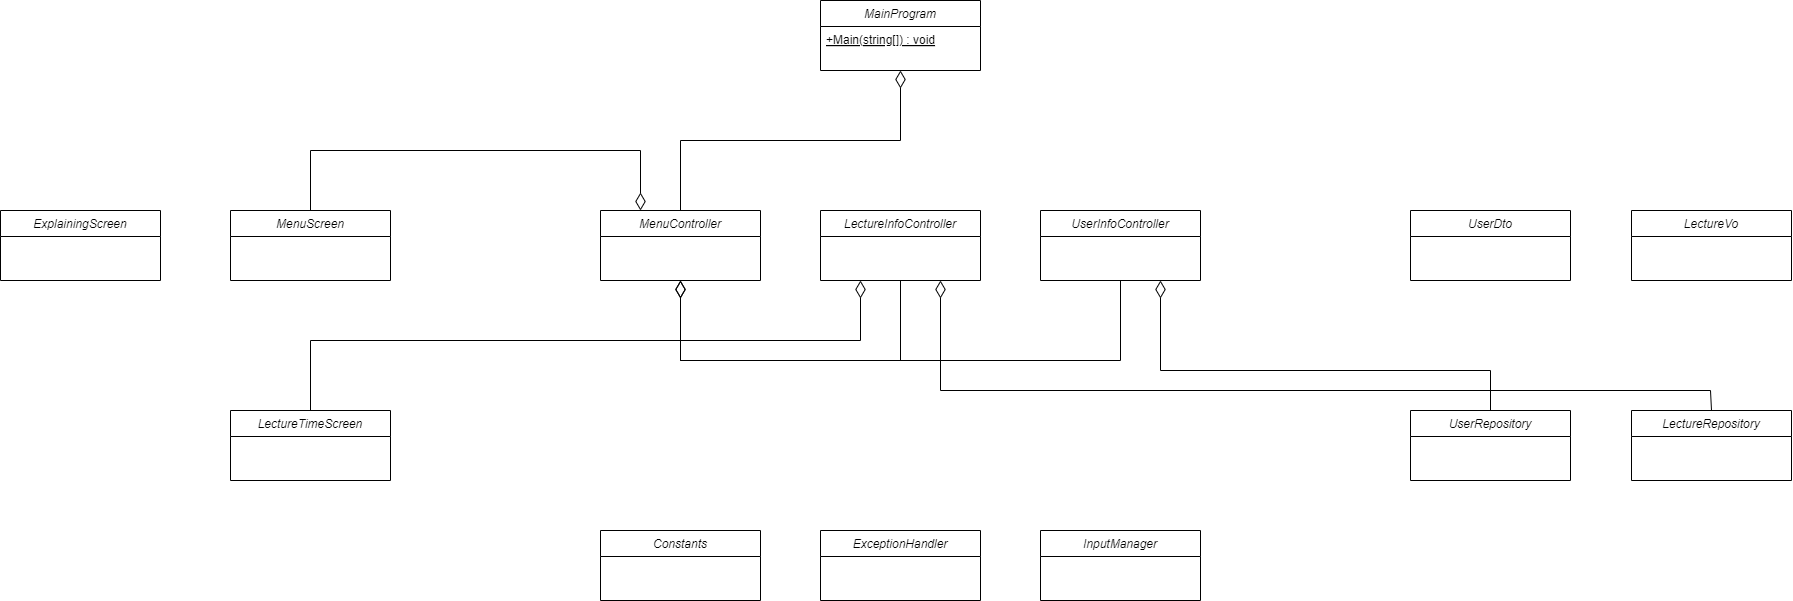

The diagram above was exported from draw.io. Its source (the exported page's mxGraphModel, read from the mxfile embedded in the PNG):
<mxGraphModel dx="1965" dy="1743" grid="1" gridSize="10" guides="1" tooltips="1" connect="1" arrows="1" fold="1" page="1" pageScale="1" pageWidth="827" pageHeight="1169" math="0" shadow="0">
  <root>
    <mxCell id="WIyWlLk6GJQsqaUBKTNV-0" />
    <mxCell id="WIyWlLk6GJQsqaUBKTNV-1" parent="WIyWlLk6GJQsqaUBKTNV-0" />
    <mxCell id="zkfFHV4jXpPFQw0GAbJ--0" value="MainProgram" style="swimlane;fontStyle=2;align=center;verticalAlign=top;childLayout=stackLayout;horizontal=1;startSize=26;horizontalStack=0;resizeParent=1;resizeLast=0;collapsible=1;marginBottom=0;rounded=0;shadow=0;strokeWidth=1;" parent="WIyWlLk6GJQsqaUBKTNV-1" vertex="1">
      <mxGeometry x="350" y="-70" width="160" height="70" as="geometry">
        <mxRectangle x="230" y="140" width="160" height="26" as="alternateBounds" />
      </mxGeometry>
    </mxCell>
    <mxCell id="zkfFHV4jXpPFQw0GAbJ--1" value="+Main(string[]) : void" style="text;align=left;verticalAlign=top;spacingLeft=4;spacingRight=4;overflow=hidden;rotatable=0;points=[[0,0.5],[1,0.5]];portConstraint=eastwest;fontStyle=4" parent="zkfFHV4jXpPFQw0GAbJ--0" vertex="1">
      <mxGeometry y="26" width="160" height="26" as="geometry" />
    </mxCell>
    <mxCell id="ul8DOq1JLjqVMQA35Dmk-0" value="InputManager" style="swimlane;fontStyle=2;align=center;verticalAlign=top;childLayout=stackLayout;horizontal=1;startSize=26;horizontalStack=0;resizeParent=1;resizeLast=0;collapsible=1;marginBottom=0;rounded=0;shadow=0;strokeWidth=1;" parent="WIyWlLk6GJQsqaUBKTNV-1" vertex="1">
      <mxGeometry x="570" y="460" width="160" height="70" as="geometry">
        <mxRectangle x="230" y="140" width="160" height="26" as="alternateBounds" />
      </mxGeometry>
    </mxCell>
    <mxCell id="ul8DOq1JLjqVMQA35Dmk-2" value="Constants" style="swimlane;fontStyle=2;align=center;verticalAlign=top;childLayout=stackLayout;horizontal=1;startSize=26;horizontalStack=0;resizeParent=1;resizeLast=0;collapsible=1;marginBottom=0;rounded=0;shadow=0;strokeWidth=1;" parent="WIyWlLk6GJQsqaUBKTNV-1" vertex="1">
      <mxGeometry x="130" y="460" width="160" height="70" as="geometry">
        <mxRectangle x="230" y="140" width="160" height="26" as="alternateBounds" />
      </mxGeometry>
    </mxCell>
    <mxCell id="ul8DOq1JLjqVMQA35Dmk-7" value="MenuScreen" style="swimlane;fontStyle=2;align=center;verticalAlign=top;childLayout=stackLayout;horizontal=1;startSize=26;horizontalStack=0;resizeParent=1;resizeLast=0;collapsible=1;marginBottom=0;rounded=0;shadow=0;strokeWidth=1;" parent="WIyWlLk6GJQsqaUBKTNV-1" vertex="1">
      <mxGeometry x="-240" y="140" width="160" height="70" as="geometry">
        <mxRectangle x="230" y="140" width="160" height="26" as="alternateBounds" />
      </mxGeometry>
    </mxCell>
    <mxCell id="ul8DOq1JLjqVMQA35Dmk-9" value="LectureTimeScreen" style="swimlane;fontStyle=2;align=center;verticalAlign=top;childLayout=stackLayout;horizontal=1;startSize=26;horizontalStack=0;resizeParent=1;resizeLast=0;collapsible=1;marginBottom=0;rounded=0;shadow=0;strokeWidth=1;" parent="WIyWlLk6GJQsqaUBKTNV-1" vertex="1">
      <mxGeometry x="-240" y="340" width="160" height="70" as="geometry">
        <mxRectangle x="230" y="140" width="160" height="26" as="alternateBounds" />
      </mxGeometry>
    </mxCell>
    <mxCell id="ul8DOq1JLjqVMQA35Dmk-12" value="ExplainingScreen" style="swimlane;fontStyle=2;align=center;verticalAlign=top;childLayout=stackLayout;horizontal=1;startSize=26;horizontalStack=0;resizeParent=1;resizeLast=0;collapsible=1;marginBottom=0;rounded=0;shadow=0;strokeWidth=1;" parent="WIyWlLk6GJQsqaUBKTNV-1" vertex="1">
      <mxGeometry x="-470" y="140" width="160" height="70" as="geometry">
        <mxRectangle x="230" y="140" width="160" height="26" as="alternateBounds" />
      </mxGeometry>
    </mxCell>
    <mxCell id="ul8DOq1JLjqVMQA35Dmk-13" value="MenuController" style="swimlane;fontStyle=2;align=center;verticalAlign=top;childLayout=stackLayout;horizontal=1;startSize=26;horizontalStack=0;resizeParent=1;resizeLast=0;collapsible=1;marginBottom=0;rounded=0;shadow=0;strokeWidth=1;" parent="WIyWlLk6GJQsqaUBKTNV-1" vertex="1">
      <mxGeometry x="130" y="140" width="160" height="70" as="geometry">
        <mxRectangle x="230" y="140" width="160" height="26" as="alternateBounds" />
      </mxGeometry>
    </mxCell>
    <mxCell id="ul8DOq1JLjqVMQA35Dmk-16" value="LectureInfoController" style="swimlane;fontStyle=2;align=center;verticalAlign=top;childLayout=stackLayout;horizontal=1;startSize=26;horizontalStack=0;resizeParent=1;resizeLast=0;collapsible=1;marginBottom=0;rounded=0;shadow=0;strokeWidth=1;" parent="WIyWlLk6GJQsqaUBKTNV-1" vertex="1">
      <mxGeometry x="350" y="140" width="160" height="70" as="geometry">
        <mxRectangle x="230" y="140" width="160" height="26" as="alternateBounds" />
      </mxGeometry>
    </mxCell>
    <mxCell id="ul8DOq1JLjqVMQA35Dmk-17" value="ExceptionHandler" style="swimlane;fontStyle=2;align=center;verticalAlign=top;childLayout=stackLayout;horizontal=1;startSize=26;horizontalStack=0;resizeParent=1;resizeLast=0;collapsible=1;marginBottom=0;rounded=0;shadow=0;strokeWidth=1;" parent="WIyWlLk6GJQsqaUBKTNV-1" vertex="1">
      <mxGeometry x="350" y="460" width="160" height="70" as="geometry">
        <mxRectangle x="230" y="140" width="160" height="26" as="alternateBounds" />
      </mxGeometry>
    </mxCell>
    <mxCell id="ul8DOq1JLjqVMQA35Dmk-20" value="UserDto" style="swimlane;fontStyle=2;align=center;verticalAlign=top;childLayout=stackLayout;horizontal=1;startSize=26;horizontalStack=0;resizeParent=1;resizeLast=0;collapsible=1;marginBottom=0;rounded=0;shadow=0;strokeWidth=1;" parent="WIyWlLk6GJQsqaUBKTNV-1" vertex="1">
      <mxGeometry x="940" y="140" width="160" height="70" as="geometry">
        <mxRectangle x="230" y="140" width="160" height="26" as="alternateBounds" />
      </mxGeometry>
    </mxCell>
    <mxCell id="ul8DOq1JLjqVMQA35Dmk-21" value="LectureVo" style="swimlane;fontStyle=2;align=center;verticalAlign=top;childLayout=stackLayout;horizontal=1;startSize=26;horizontalStack=0;resizeParent=1;resizeLast=0;collapsible=1;marginBottom=0;rounded=0;shadow=0;strokeWidth=1;" parent="WIyWlLk6GJQsqaUBKTNV-1" vertex="1">
      <mxGeometry x="1161" y="140" width="160" height="70" as="geometry">
        <mxRectangle x="230" y="140" width="160" height="26" as="alternateBounds" />
      </mxGeometry>
    </mxCell>
    <mxCell id="ul8DOq1JLjqVMQA35Dmk-22" value="UserRepository" style="swimlane;fontStyle=2;align=center;verticalAlign=top;childLayout=stackLayout;horizontal=1;startSize=26;horizontalStack=0;resizeParent=1;resizeLast=0;collapsible=1;marginBottom=0;rounded=0;shadow=0;strokeWidth=1;" parent="WIyWlLk6GJQsqaUBKTNV-1" vertex="1">
      <mxGeometry x="940" y="340" width="160" height="70" as="geometry">
        <mxRectangle x="230" y="140" width="160" height="26" as="alternateBounds" />
      </mxGeometry>
    </mxCell>
    <mxCell id="ul8DOq1JLjqVMQA35Dmk-23" value="LectureRepository" style="swimlane;fontStyle=2;align=center;verticalAlign=top;childLayout=stackLayout;horizontal=1;startSize=26;horizontalStack=0;resizeParent=1;resizeLast=0;collapsible=1;marginBottom=0;rounded=0;shadow=0;strokeWidth=1;" parent="WIyWlLk6GJQsqaUBKTNV-1" vertex="1">
      <mxGeometry x="1161" y="340" width="160" height="70" as="geometry">
        <mxRectangle x="230" y="140" width="160" height="26" as="alternateBounds" />
      </mxGeometry>
    </mxCell>
    <mxCell id="ul8DOq1JLjqVMQA35Dmk-25" value="UserInfoController" style="swimlane;fontStyle=2;align=center;verticalAlign=top;childLayout=stackLayout;horizontal=1;startSize=26;horizontalStack=0;resizeParent=1;resizeLast=0;collapsible=1;marginBottom=0;rounded=0;shadow=0;strokeWidth=1;" parent="WIyWlLk6GJQsqaUBKTNV-1" vertex="1">
      <mxGeometry x="570" y="140" width="160" height="70" as="geometry">
        <mxRectangle x="230" y="140" width="160" height="26" as="alternateBounds" />
      </mxGeometry>
    </mxCell>
    <mxCell id="ytycnVwCaSVDgmhfFrTN-0" value="" style="endArrow=diamondThin;html=1;rounded=0;exitX=0.5;exitY=0;exitDx=0;exitDy=0;entryX=0.5;entryY=1;entryDx=0;entryDy=0;endFill=0;endSize=15;" edge="1" parent="WIyWlLk6GJQsqaUBKTNV-1" source="ul8DOq1JLjqVMQA35Dmk-13" target="zkfFHV4jXpPFQw0GAbJ--0">
      <mxGeometry width="50" height="50" relative="1" as="geometry">
        <mxPoint x="270" y="300" as="sourcePoint" />
        <mxPoint x="320" y="250" as="targetPoint" />
        <Array as="points">
          <mxPoint x="210" y="70" />
          <mxPoint x="430" y="70" />
        </Array>
      </mxGeometry>
    </mxCell>
    <mxCell id="ytycnVwCaSVDgmhfFrTN-1" value="" style="endArrow=diamondThin;html=1;rounded=0;exitX=0.5;exitY=1;exitDx=0;exitDy=0;entryX=0.5;entryY=1;entryDx=0;entryDy=0;endFill=0;endSize=15;" edge="1" parent="WIyWlLk6GJQsqaUBKTNV-1" source="ul8DOq1JLjqVMQA35Dmk-16" target="ul8DOq1JLjqVMQA35Dmk-13">
      <mxGeometry width="50" height="50" relative="1" as="geometry">
        <mxPoint x="220" y="150" as="sourcePoint" />
        <mxPoint x="440" y="10" as="targetPoint" />
        <Array as="points">
          <mxPoint x="430" y="290" />
          <mxPoint x="210" y="290" />
        </Array>
      </mxGeometry>
    </mxCell>
    <mxCell id="ytycnVwCaSVDgmhfFrTN-2" value="" style="endArrow=diamondThin;html=1;rounded=0;exitX=0.5;exitY=1;exitDx=0;exitDy=0;entryX=0.5;entryY=1;entryDx=0;entryDy=0;endFill=0;endSize=15;" edge="1" parent="WIyWlLk6GJQsqaUBKTNV-1" source="ul8DOq1JLjqVMQA35Dmk-25" target="ul8DOq1JLjqVMQA35Dmk-13">
      <mxGeometry width="50" height="50" relative="1" as="geometry">
        <mxPoint x="440" y="220" as="sourcePoint" />
        <mxPoint x="220" y="220" as="targetPoint" />
        <Array as="points">
          <mxPoint x="650" y="290" />
          <mxPoint x="210" y="290" />
        </Array>
      </mxGeometry>
    </mxCell>
    <mxCell id="ytycnVwCaSVDgmhfFrTN-3" value="" style="endArrow=diamondThin;html=1;rounded=0;exitX=0.5;exitY=0;exitDx=0;exitDy=0;endFill=0;endSize=15;entryX=0.75;entryY=1;entryDx=0;entryDy=0;" edge="1" parent="WIyWlLk6GJQsqaUBKTNV-1" source="ul8DOq1JLjqVMQA35Dmk-22" target="ul8DOq1JLjqVMQA35Dmk-25">
      <mxGeometry width="50" height="50" relative="1" as="geometry">
        <mxPoint x="660" y="220" as="sourcePoint" />
        <mxPoint x="680" y="290" as="targetPoint" />
        <Array as="points">
          <mxPoint x="1020" y="300" />
          <mxPoint x="690" y="300" />
        </Array>
      </mxGeometry>
    </mxCell>
    <mxCell id="ytycnVwCaSVDgmhfFrTN-4" value="" style="endArrow=diamondThin;html=1;rounded=0;exitX=0.5;exitY=0;exitDx=0;exitDy=0;endFill=0;endSize=15;entryX=0.75;entryY=1;entryDx=0;entryDy=0;" edge="1" parent="WIyWlLk6GJQsqaUBKTNV-1" source="ul8DOq1JLjqVMQA35Dmk-23" target="ul8DOq1JLjqVMQA35Dmk-16">
      <mxGeometry width="50" height="50" relative="1" as="geometry">
        <mxPoint x="800" y="350" as="sourcePoint" />
        <mxPoint x="470" y="220" as="targetPoint" />
        <Array as="points">
          <mxPoint x="1240" y="320" />
          <mxPoint x="470" y="320" />
        </Array>
      </mxGeometry>
    </mxCell>
    <mxCell id="ytycnVwCaSVDgmhfFrTN-5" value="" style="endArrow=diamondThin;html=1;rounded=0;exitX=0.5;exitY=0;exitDx=0;exitDy=0;entryX=0.25;entryY=0;entryDx=0;entryDy=0;endFill=0;endSize=15;" edge="1" parent="WIyWlLk6GJQsqaUBKTNV-1" source="ul8DOq1JLjqVMQA35Dmk-7" target="ul8DOq1JLjqVMQA35Dmk-13">
      <mxGeometry width="50" height="50" relative="1" as="geometry">
        <mxPoint x="220" y="150" as="sourcePoint" />
        <mxPoint x="440" y="10" as="targetPoint" />
        <Array as="points">
          <mxPoint x="-160" y="80" />
          <mxPoint x="170" y="80" />
        </Array>
      </mxGeometry>
    </mxCell>
    <mxCell id="ytycnVwCaSVDgmhfFrTN-6" value="" style="endArrow=diamondThin;html=1;rounded=0;exitX=0.5;exitY=0;exitDx=0;exitDy=0;entryX=0.25;entryY=1;entryDx=0;entryDy=0;endFill=0;endSize=15;" edge="1" parent="WIyWlLk6GJQsqaUBKTNV-1" source="ul8DOq1JLjqVMQA35Dmk-9" target="ul8DOq1JLjqVMQA35Dmk-16">
      <mxGeometry width="50" height="50" relative="1" as="geometry">
        <mxPoint x="660" y="220" as="sourcePoint" />
        <mxPoint x="220" y="220" as="targetPoint" />
        <Array as="points">
          <mxPoint x="-160" y="270" />
          <mxPoint x="390" y="270" />
        </Array>
      </mxGeometry>
    </mxCell>
  </root>
</mxGraphModel>